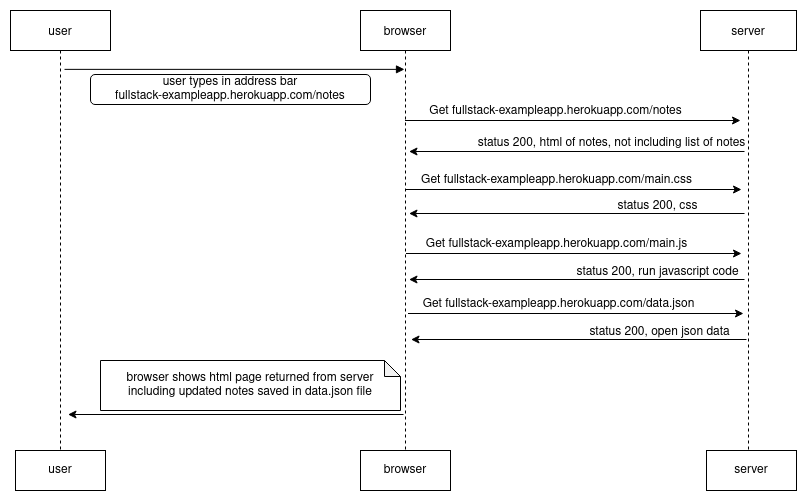

The diagram above was exported from draw.io. Its source (the exported page's mxGraphModel, read from the mxfile embedded in the PNG):
<mxGraphModel dx="1164" dy="577" grid="1" gridSize="10" guides="1" tooltips="1" connect="1" arrows="1" fold="1" page="1" pageScale="1" pageWidth="850" pageHeight="1100" math="0" shadow="0">
  <root>
    <mxCell id="0" />
    <mxCell id="1" parent="0" />
    <mxCell id="Rr2xngQuyQVpFNfZFwyE-27" style="edgeStyle=orthogonalEdgeStyle;rounded=0;orthogonalLoop=1;jettySize=auto;html=1;entryX=0.5;entryY=0.55;entryDx=0;entryDy=0;entryPerimeter=0;" edge="1" parent="1">
      <mxGeometry relative="1" as="geometry">
        <mxPoint x="744" y="221" as="sourcePoint" />
        <mxPoint x="408.5" y="221" as="targetPoint" />
      </mxGeometry>
    </mxCell>
    <mxCell id="3nuBFxr9cyL0pnOWT2aG-1" value="user" style="shape=umlLifeline;perimeter=lifelinePerimeter;container=1;collapsible=0;recursiveResize=0;rounded=0;shadow=0;strokeWidth=1;" parent="1" vertex="1">
      <mxGeometry x="10" y="80" width="100" height="440" as="geometry" />
    </mxCell>
    <mxCell id="Rr2xngQuyQVpFNfZFwyE-16" style="edgeStyle=orthogonalEdgeStyle;rounded=0;orthogonalLoop=1;jettySize=auto;html=1;entryX=0.5;entryY=0.55;entryDx=0;entryDy=0;entryPerimeter=0;" edge="1" parent="1">
      <mxGeometry relative="1" as="geometry">
        <mxPoint x="404.5" y="190" as="sourcePoint" />
        <mxPoint x="740" y="190" as="targetPoint" />
      </mxGeometry>
    </mxCell>
    <mxCell id="3nuBFxr9cyL0pnOWT2aG-5" value="browser" style="shape=umlLifeline;perimeter=lifelinePerimeter;container=1;collapsible=0;recursiveResize=0;rounded=0;shadow=0;strokeWidth=1;" parent="1" vertex="1">
      <mxGeometry x="360" y="80" width="90" height="440" as="geometry" />
    </mxCell>
    <mxCell id="3nuBFxr9cyL0pnOWT2aG-8" value="" style="verticalAlign=bottom;endArrow=block;entryX=0.5;entryY=0.239;shadow=0;strokeWidth=1;entryDx=0;entryDy=0;entryPerimeter=0;" parent="1" edge="1">
      <mxGeometry relative="1" as="geometry">
        <mxPoint x="64" y="138.87" as="sourcePoint" />
        <mxPoint x="404" y="138.87" as="targetPoint" />
      </mxGeometry>
    </mxCell>
    <mxCell id="Rr2xngQuyQVpFNfZFwyE-1" value="server" style="shape=umlLifeline;perimeter=lifelinePerimeter;container=1;collapsible=0;recursiveResize=0;rounded=0;shadow=0;strokeWidth=1;" vertex="1" parent="1">
      <mxGeometry x="700" y="80" width="96" height="440" as="geometry" />
    </mxCell>
    <mxCell id="Rr2xngQuyQVpFNfZFwyE-20" value="&lt;div&gt;status 200, html of notes, not including list of notes&lt;br&gt;&lt;/div&gt;" style="text;html=1;resizable=0;autosize=1;align=center;verticalAlign=middle;points=[];fillColor=none;strokeColor=none;rounded=0;" vertex="1" parent="Rr2xngQuyQVpFNfZFwyE-1">
      <mxGeometry x="-229" y="123" width="280" height="20" as="geometry" />
    </mxCell>
    <mxCell id="Rr2xngQuyQVpFNfZFwyE-4" value="&lt;div&gt;user types in address bar &lt;br&gt;&lt;/div&gt;&lt;div&gt;fullstack-exampleapp.herokuapp.com/notes&lt;br&gt;&lt;/div&gt;" style="rounded=1;whiteSpace=wrap;html=1;" vertex="1" parent="1">
      <mxGeometry x="90" y="144" width="280" height="30" as="geometry" />
    </mxCell>
    <mxCell id="Rr2xngQuyQVpFNfZFwyE-17" value="&lt;div&gt;Get fullstack-exampleapp.herokuapp.com/notes&lt;/div&gt;" style="text;html=1;resizable=0;autosize=1;align=center;verticalAlign=middle;points=[];fillColor=none;strokeColor=none;rounded=0;" vertex="1" parent="1">
      <mxGeometry x="420" y="171" width="270" height="20" as="geometry" />
    </mxCell>
    <mxCell id="Rr2xngQuyQVpFNfZFwyE-21" style="edgeStyle=orthogonalEdgeStyle;rounded=0;orthogonalLoop=1;jettySize=auto;html=1;entryX=0.5;entryY=0.55;entryDx=0;entryDy=0;entryPerimeter=0;" edge="1" parent="1">
      <mxGeometry relative="1" as="geometry">
        <mxPoint x="405.5" y="259" as="sourcePoint" />
        <mxPoint x="741" y="259" as="targetPoint" />
      </mxGeometry>
    </mxCell>
    <mxCell id="Rr2xngQuyQVpFNfZFwyE-23" value="&lt;div&gt;status 200, css&lt;br&gt;&lt;/div&gt;" style="text;html=1;resizable=0;autosize=1;align=center;verticalAlign=middle;points=[];fillColor=none;strokeColor=none;rounded=0;" vertex="1" parent="1">
      <mxGeometry x="607" y="266" width="100" height="20" as="geometry" />
    </mxCell>
    <mxCell id="Rr2xngQuyQVpFNfZFwyE-24" value="&lt;div&gt;Get fullstack-exampleapp.herokuapp.com/main.css&lt;/div&gt;" style="text;html=1;resizable=0;autosize=1;align=center;verticalAlign=middle;points=[];fillColor=none;strokeColor=none;rounded=0;" vertex="1" parent="1">
      <mxGeometry x="411" y="240" width="290" height="20" as="geometry" />
    </mxCell>
    <mxCell id="Rr2xngQuyQVpFNfZFwyE-28" style="edgeStyle=orthogonalEdgeStyle;rounded=0;orthogonalLoop=1;jettySize=auto;html=1;entryX=0.5;entryY=0.55;entryDx=0;entryDy=0;entryPerimeter=0;" edge="1" parent="1">
      <mxGeometry relative="1" as="geometry">
        <mxPoint x="744" y="283" as="sourcePoint" />
        <mxPoint x="408.5" y="283" as="targetPoint" />
      </mxGeometry>
    </mxCell>
    <mxCell id="Rr2xngQuyQVpFNfZFwyE-29" style="edgeStyle=orthogonalEdgeStyle;rounded=0;orthogonalLoop=1;jettySize=auto;html=1;entryX=0.5;entryY=0.55;entryDx=0;entryDy=0;entryPerimeter=0;" edge="1" parent="1">
      <mxGeometry relative="1" as="geometry">
        <mxPoint x="405.5" y="323" as="sourcePoint" />
        <mxPoint x="741" y="323" as="targetPoint" />
      </mxGeometry>
    </mxCell>
    <mxCell id="Rr2xngQuyQVpFNfZFwyE-30" value="&lt;div&gt;status 200, run javascript code&lt;br&gt;&lt;/div&gt;" style="text;html=1;resizable=0;autosize=1;align=center;verticalAlign=middle;points=[];fillColor=none;strokeColor=none;rounded=0;" vertex="1" parent="1">
      <mxGeometry x="567" y="332" width="180" height="20" as="geometry" />
    </mxCell>
    <mxCell id="Rr2xngQuyQVpFNfZFwyE-31" value="&lt;div&gt;Get fullstack-exampleapp.herokuapp.com/main.js&lt;/div&gt;" style="text;html=1;resizable=0;autosize=1;align=center;verticalAlign=middle;points=[];fillColor=none;strokeColor=none;rounded=0;" vertex="1" parent="1">
      <mxGeometry x="416" y="304" width="280" height="20" as="geometry" />
    </mxCell>
    <mxCell id="Rr2xngQuyQVpFNfZFwyE-32" style="edgeStyle=orthogonalEdgeStyle;rounded=0;orthogonalLoop=1;jettySize=auto;html=1;entryX=0.5;entryY=0.55;entryDx=0;entryDy=0;entryPerimeter=0;" edge="1" parent="1">
      <mxGeometry relative="1" as="geometry">
        <mxPoint x="744" y="349" as="sourcePoint" />
        <mxPoint x="408.5" y="349" as="targetPoint" />
      </mxGeometry>
    </mxCell>
    <mxCell id="Rr2xngQuyQVpFNfZFwyE-33" style="edgeStyle=orthogonalEdgeStyle;rounded=0;orthogonalLoop=1;jettySize=auto;html=1;entryX=0.5;entryY=0.55;entryDx=0;entryDy=0;entryPerimeter=0;" edge="1" parent="1">
      <mxGeometry relative="1" as="geometry">
        <mxPoint x="407.5" y="383" as="sourcePoint" />
        <mxPoint x="743" y="383" as="targetPoint" />
      </mxGeometry>
    </mxCell>
    <mxCell id="Rr2xngQuyQVpFNfZFwyE-34" value="&lt;div&gt;status 200, open json data&lt;br&gt;&lt;/div&gt;" style="text;html=1;resizable=0;autosize=1;align=center;verticalAlign=middle;points=[];fillColor=none;strokeColor=none;rounded=0;" vertex="1" parent="1">
      <mxGeometry x="579" y="392" width="160" height="20" as="geometry" />
    </mxCell>
    <mxCell id="Rr2xngQuyQVpFNfZFwyE-35" value="&lt;div&gt;Get fullstack-exampleapp.herokuapp.com/data.json&lt;/div&gt;" style="text;html=1;resizable=0;autosize=1;align=center;verticalAlign=middle;points=[];fillColor=none;strokeColor=none;rounded=0;" vertex="1" parent="1">
      <mxGeometry x="413" y="364" width="290" height="20" as="geometry" />
    </mxCell>
    <mxCell id="Rr2xngQuyQVpFNfZFwyE-36" style="edgeStyle=orthogonalEdgeStyle;rounded=0;orthogonalLoop=1;jettySize=auto;html=1;entryX=0.5;entryY=0.55;entryDx=0;entryDy=0;entryPerimeter=0;" edge="1" parent="1">
      <mxGeometry relative="1" as="geometry">
        <mxPoint x="746" y="409" as="sourcePoint" />
        <mxPoint x="410.5" y="409" as="targetPoint" />
      </mxGeometry>
    </mxCell>
    <mxCell id="Rr2xngQuyQVpFNfZFwyE-38" style="edgeStyle=orthogonalEdgeStyle;rounded=0;orthogonalLoop=1;jettySize=auto;html=1;entryX=0.5;entryY=0.55;entryDx=0;entryDy=0;entryPerimeter=0;" edge="1" parent="1">
      <mxGeometry relative="1" as="geometry">
        <mxPoint x="403" y="484" as="sourcePoint" />
        <mxPoint x="67.5" y="484" as="targetPoint" />
      </mxGeometry>
    </mxCell>
    <mxCell id="Rr2xngQuyQVpFNfZFwyE-40" value="&lt;div&gt;browser shows html page returned from server&lt;/div&gt;&lt;div&gt;including updated notes saved in data.json file&lt;br&gt; &lt;/div&gt;" style="shape=note;whiteSpace=wrap;html=1;backgroundOutline=1;darkOpacity=0.05;size=16;" vertex="1" parent="1">
      <mxGeometry x="100" y="430" width="300" height="50" as="geometry" />
    </mxCell>
    <mxCell id="Rr2xngQuyQVpFNfZFwyE-41" value="user" style="rounded=0;whiteSpace=wrap;html=1;" vertex="1" parent="1">
      <mxGeometry x="15" y="520" width="90" height="40" as="geometry" />
    </mxCell>
    <mxCell id="Rr2xngQuyQVpFNfZFwyE-42" value="browser" style="rounded=0;whiteSpace=wrap;html=1;" vertex="1" parent="1">
      <mxGeometry x="360" y="520" width="90" height="40" as="geometry" />
    </mxCell>
    <mxCell id="Rr2xngQuyQVpFNfZFwyE-43" value="server" style="rounded=0;whiteSpace=wrap;html=1;" vertex="1" parent="1">
      <mxGeometry x="706" y="520" width="90" height="40" as="geometry" />
    </mxCell>
  </root>
</mxGraphModel>